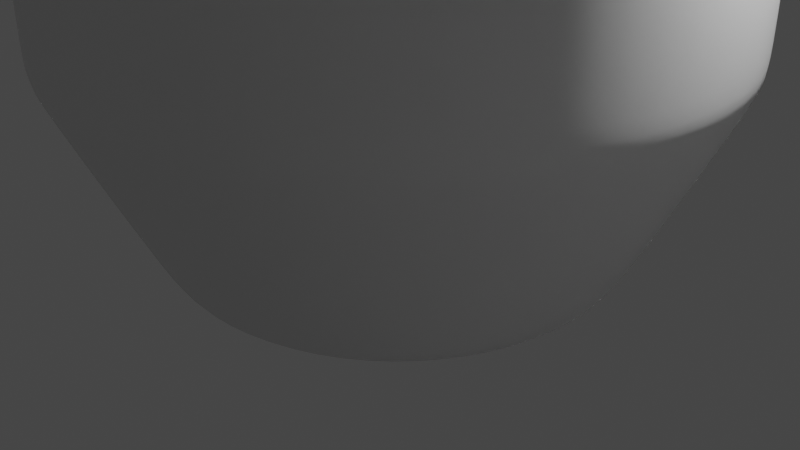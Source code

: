 # Source: stylized_plant.blend  (saved by Blender 3.5.10; exported with 4.5.12 LTS)
import bpy
from mathutils import Matrix  # noqa: F401  (used for matrix-valued properties, if any)

bpy.ops.wm.read_factory_settings(use_empty=True)
scene = bpy.context.scene
scene.name = 'Scene'

# ---- collections
col_collection = bpy.data.collections.new('Collection'); scene.collection.children.link(col_collection)

# ---- world
world_world = bpy.data.worlds.new('World'); scene.world = world_world
world_world.use_nodes = True; world_world.node_tree.nodes.clear()
_N = world_world.node_tree.nodes; _L = world_world.node_tree.links
n0 = _N.new('ShaderNodeOutputWorld'); n0.name = 'World Output'; n0.location = (300, 300)
n1 = _N.new('ShaderNodeBackground'); n1.name = 'Background'; n1.location = (10, 300)
n1.inputs[0].default_value = (0.05088, 0.05088, 0.05088, 1.0)
_L.new(n1.outputs[0], n0.inputs[0])
n0.is_active_output = True
world_world.color = (0.05088, 0.05088, 0.05088)
world_world.use_sun_shadow = False
world_world.sun_shadow_jitter_overblur = 0.0

# ---- cameras
cam_camera = bpy.data.cameras.new('Camera')
cam_camera.clip_end = 100.0
cam_camera.ortho_scale = 7.314

# ---- lights
light_light = bpy.data.lights.new('Light', 'POINT')
light_light.transmission_factor = 0.0
light_light.energy = 1000.0
light_light.shadow_soft_size = 0.1
light_light.shadow_maximum_resolution = 0.006
light_light.use_absolute_resolution = True

# ---- meshes
me_vert = bpy.data.meshes.new('Vert')
me_vert.from_pydata([(0.0, 0.0, 0.0), (-2.004, 0.0, 0.0), (-3.997, -0.02266, 1.129), (-1.073, 0.02114, 6.474), (-3.997, -0.02266, 1.259), (-3.942, -0.02266, 1.019), (-1.073, 0.02114, 6.358), (-2.091, 2.332e-08, 0.1736), (-1.783, 0.0, 0.0)], [(8, 1), (5, 2), (6, 3), (2, 4), (7, 5), (4, 6), (1, 7), (0, 8)], [])
me_vert.update()
me_vert_001 = bpy.data.meshes.new('Vert.001')
me_vert_001.from_pydata([(0.0, 0.0, 0.0), (-2.004, 0.0, 0.0), (-3.005, 2.679e-07, 1.994), (-3.005, 2.679e-07, 3.998)], [(0, 1), (1, 2), (2, 3)], [])
me_vert_001.update()
me_vert_002 = bpy.data.meshes.new('Vert.002')
me_vert_002.from_pydata([(0.0, 0.0, 0.0), (-2.004, 0.0, 0.0), (-3.005, 2.679e-07, 1.994), (-3.005, 2.679e-07, 3.998), (-3.005, 2.679e-07, 2.123), (-2.95, 2.531e-07, 1.884), (-3.005, 2.679e-07, 3.882), (-2.091, 2.332e-08, 0.1736), (-1.783, 0.0, 0.0)], [(8, 1), (5, 2), (6, 3), (2, 4), (7, 5), (4, 6), (1, 7), (0, 8)], [])
me_vert_002.update()
me_circle = bpy.data.meshes.new('Circle')
me_circle.from_pydata([(0.0, 1.0, 0.0253), (-0.1951, 0.9808, 0.0551), (-0.3827, 0.9239, 0.04819), (-0.5556, 0.8315, 0.007662), (-0.7071, 0.7071, 0.003333), (-0.8315, 0.5556, 0.01314), (-0.9239, 0.3827, 0.04494), (-0.9808, 0.1951, 0.01716), (-1.0, 0.0, 0.04665), (-0.9808, -0.1951, 0.01117), (-0.9239, -0.3827, 0.04506), (-0.8315, -0.5556, 0.05257), (-0.7071, -0.7071, 0.02494), (-0.5556, -0.8315, 0.05667), (-0.3827, -0.9239, 0.05548), (-0.1951, -0.9808, 0.006666), (0.0, -1.0, 0.004051), (0.1951, -0.9808, 0.05711), (0.3827, -0.9239, 0.01678), (0.5556, -0.8315, 0.0387), (0.7071, -0.7071, 0.03869), (0.8315, -0.5556, 0.0002792), (0.9239, -0.3827, 0.03111), (0.9808, -0.1951, 0.02202), (1.0, 0.0, 0.05812), (0.9808, 0.1951, 0.02788), (0.9239, 0.3827, 0.02479), (0.8315, 0.5556, 0.005439), (0.7071, 0.7071, 0.02748), (0.5556, 0.8315, 0.0355), (0.3827, 0.9239, 0.01904), (0.1951, 0.9808, 0.004095), (-0.008461, 0.9323, 0.004912), (-0.2098, 0.8462, 0.04645), (-0.4013, 0.7257, 0.03097), (-0.5755, 0.5755, 0.01481), (-0.7257, 0.4013, 0.03669), (-0.8462, 0.2098, 0.03853), (-0.9323, 0.008461, 0.05647), (0.1852, 0.8413, 0.01047), (-0.01718, 0.7243, 0.0154), (-0.2168, 0.5773, 0.05413), (-0.4059, 0.4059, 0.05007), (-0.5773, 0.2168, 0.007582), (-0.7243, 0.01718, 0.05773), (-0.8413, -0.1852, 0.03739), (0.3765, 0.7133, 0.03343), (0.1842, 0.5664, 0.008105), (-0.01371, 0.3964, 0.02163), (-0.2098, 0.2098, 0.04911), (-0.3964, 0.01371, 0.06919), (-0.5664, -0.1842, 0.037), (-0.7133, -0.3765, 0.01969), (0.5556, 0.5556, 0.04945), (0.3827, 0.3827, 0.009834), (0.1951, 0.1951, 0.07972), (1.49e-08, 1.49e-08, 0.09078), (-0.1951, -0.1951, 0.03472), (-0.3827, -0.3827, 0.008537), (-0.5556, -0.5556, 0.06114), (0.7133, 0.3765, 0.06405), (0.5664, 0.1842, 0.01336), (0.3964, -0.01371, 0.02845), (0.2098, -0.2098, 0.04556), (0.01371, -0.3964, 0.01592), (-0.1842, -0.5664, 0.05675), (-0.3765, -0.7133, 0.05372), (0.8413, 0.1852, 0.02792), (0.7243, -0.01718, 0.02783), (0.5773, -0.2168, 0.03854), (0.4059, -0.4059, 0.04517), (0.2168, -0.5773, 0.01426), (0.01718, -0.7243, 0.02981), (-0.1852, -0.8413, 0.02647), (0.9323, -0.008461, 0.04918), (0.8462, -0.2098, 0.00627), (0.7257, -0.4013, 0.03052), (0.5755, -0.5755, 0.04978), (0.4013, -0.7257, 0.04263), (0.2098, -0.8462, 0.04997), (0.008461, -0.9323, 0.01972)], [], [(1, 32, 31, 0), (32, 39, 30, 31), (39, 46, 29, 30), (46, 53, 28, 29), (53, 60, 27, 28), (60, 67, 26, 27), (67, 74, 25, 26), (74, 23, 24, 25), (2, 33, 32, 1), (33, 40, 39, 32), (40, 47, 46, 39), (47, 54, 53, 46), (54, 61, 60, 53), (61, 68, 67, 60), (68, 75, 74, 67), (75, 22, 23, 74), (3, 34, 33, 2), (34, 41, 40, 33), (41, 48, 47, 40), (48, 55, 54, 47), (55, 62, 61, 54), (62, 69, 68, 61), (69, 76, 75, 68), (76, 21, 22, 75), (4, 35, 34, 3), (35, 42, 41, 34), (42, 49, 48, 41), (49, 56, 55, 48), (56, 63, 62, 55), (63, 70, 69, 62), (70, 77, 76, 69), (77, 20, 21, 76), (5, 36, 35, 4), (36, 43, 42, 35), (43, 50, 49, 42), (50, 57, 56, 49), (57, 64, 63, 56), (64, 71, 70, 63), (71, 78, 77, 70), (78, 19, 20, 77), (6, 37, 36, 5), (37, 44, 43, 36), (44, 51, 50, 43), (51, 58, 57, 50), (58, 65, 64, 57), (65, 72, 71, 64), (72, 79, 78, 71), (79, 18, 19, 78), (7, 38, 37, 6), (38, 45, 44, 37), (45, 52, 51, 44), (52, 59, 58, 51), (59, 66, 65, 58), (66, 73, 72, 65), (73, 80, 79, 72), (80, 17, 18, 79), (8, 9, 38, 7), (9, 10, 45, 38), (10, 11, 52, 45), (11, 12, 59, 52), (12, 13, 66, 59), (13, 14, 73, 66), (14, 15, 80, 73), (15, 16, 17, 80)])
me_circle.polygons.foreach_set('use_smooth', [True] * 64)
_uv = me_circle.uv_layers.new(name='UVMap')
_uv.uv.foreach_set('vector', [0.0, 0.0, 0.0, 0.0, 0.0, 0.0, 0.0, 0.0, 0.0, 0.0, 0.0, 0.0, 0.0, 0.0, 0.0, 0.0, 0.0, 0.0, 0.0, 0.0, 0.0, 0.0, 0.0, 0.0, 0.0, 0.0, 0.0, 0.0, 0.0, 0.0, 0.0, 0.0, 0.0, 0.0, 0.0, 0.0, 0.0, 0.0, 0.0, 0.0, 0.0, 0.0, 0.0, 0.0, 0.0, 0.0, 0.0, 0.0, 0.0, 0.0, 0.0, 0.0, 0.0, 0.0, 0.0, 0.0, 0.0, 0.0, 0.0, 0.0, 0.0, 0.0, 0.0, 0.0, 0.0, 0.0, 0.0, 0.0, 0.0, 0.0, 0.0, 0.0, 0.0, 0.0, 0.0, 0.0, 0.0, 0.0, 0.0, 0.0, 0.0, 0.0, 0.0, 0.0, 0.0, 0.0, 0.0, 0.0, 0.0, 0.0, 0.0, 0.0, 0.0, 0.0, 0.0, 0.0, 0.0, 0.0, 0.0, 0.0, 0.0, 0.0, 0.0, 0.0, 0.0, 0.0, 0.0, 0.0, 0.0, 0.0, 0.0, 0.0, 0.0, 0.0, 0.0, 0.0, 0.0, 0.0, 0.0, 0.0, 0.0, 0.0, 0.0, 0.0, 0.0, 0.0, 0.0, 0.0, 0.0, 0.0, 0.0, 0.0, 0.0, 0.0, 0.0, 0.0, 0.0, 0.0, 0.0, 0.0, 0.0, 0.0, 0.0, 0.0, 0.0, 0.0, 0.0, 0.0, 0.0, 0.0, 0.0, 0.0, 0.0, 0.0, 0.0, 0.0, 0.0, 0.0, 0.0, 0.0, 0.0, 0.0, 0.0, 0.0, 0.0, 0.0, 0.0, 0.0, 0.0, 0.0, 0.0, 0.0, 0.0, 0.0, 0.0, 0.0, 0.0, 0.0, 0.0, 0.0, 0.0, 0.0, 0.0, 0.0, 0.0, 0.0, 0.0, 0.0, 0.0, 0.0, 0.0, 0.0, 0.0, 0.0, 0.0, 0.0, 0.0, 0.0, 0.0, 0.0, 0.0, 0.0, 0.0, 0.0, 0.0, 0.0, 0.0, 0.0, 0.0, 0.0, 0.0, 0.0, 0.0, 0.0, 0.0, 0.0, 0.0, 0.0, 0.0, 0.0, 0.0, 0.0, 0.0, 0.0, 0.0, 0.0, 0.0, 0.0, 0.0, 0.0, 0.0, 0.0, 0.0, 0.0, 0.0, 0.0, 0.0, 0.0, 0.0, 0.0, 0.0, 0.0, 0.0, 0.0, 0.0, 0.0, 0.0, 0.0, 0.0, 0.0, 0.0, 0.0, 0.0, 0.0, 0.0, 0.0, 0.0, 0.0, 0.0, 0.0, 0.0, 0.0, 0.0, 0.0, 0.0, 0.0, 0.0, 0.0, 0.0, 0.0, 0.0, 0.0, 0.0, 0.0, 0.0, 0.0, 0.0, 0.0, 0.0, 0.0, 0.0, 0.0, 0.0, 0.0, 0.0, 0.0, 0.0, 0.0, 0.0, 0.0, 0.0, 0.0, 0.0, 0.0, 0.0, 0.0, 0.0, 0.0, 0.0, 0.0, 0.0, 0.0, 0.0, 0.0, 0.0, 0.0, 0.0, 0.0, 0.0, 0.0, 0.0, 0.0, 0.0, 0.0, 0.0, 0.0, 0.0, 0.0, 0.0, 0.0, 0.0, 0.0, 0.0, 0.0, 0.0, 0.0, 0.0, 0.0, 0.0, 0.0, 0.0, 0.0, 0.0, 0.0, 0.0, 0.0, 0.0, 0.0, 0.0, 0.0, 0.0, 0.0, 0.0, 0.0, 0.0, 0.0, 0.0, 0.0, 0.0, 0.0, 0.0, 0.0, 0.0, 0.0, 0.0, 0.0, 0.0, 0.0, 0.0, 0.0, 0.0, 0.0, 0.0, 0.0, 0.0, 0.0, 0.0, 0.0, 0.0, 0.0, 0.0, 0.0, 0.0, 0.0, 0.0, 0.0, 0.0, 0.0, 0.0, 0.0, 0.0, 0.0, 0.0, 0.0, 0.0, 0.0, 0.0, 0.0, 0.0, 0.0, 0.0, 0.0, 0.0, 0.0, 0.0, 0.0, 0.0, 0.0, 0.0, 0.0, 0.0, 0.0, 0.0, 0.0, 0.0, 0.0, 0.0, 0.0, 0.0, 0.0, 0.0, 0.0, 0.0, 0.0, 0.0, 0.0, 0.0, 0.0, 0.0, 0.0, 0.0, 0.0, 0.0, 0.0, 0.0, 0.0, 0.0, 0.0, 0.0, 0.0, 0.0, 0.0, 0.0, 0.0, 0.0, 0.0, 0.0, 0.0, 0.0, 0.0, 0.0, 0.0, 0.0, 0.0, 0.0, 0.0, 0.0, 0.0, 0.0, 0.0, 0.0, 0.0, 0.0, 0.0, 0.0, 0.0, 0.0, 0.0, 0.0, 0.0, 0.0, 0.0, 0.0, 0.0, 0.0, 0.0, 0.0, 0.0, 0.0, 0.0, 0.0, 0.0, 0.0, 0.0, 0.0, 0.0, 0.0, 0.0, 0.0, 0.0, 0.0, 0.0, 0.0, 0.0, 0.0, 0.0, 0.0, 0.0, 0.0, 0.0, 0.0, 0.0, 0.0, 0.0, 0.0, 0.0, 0.0, 0.0, 0.0, 0.0, 0.0, 0.0, 0.0, 0.0, 0.0, 0.0, 0.0, 0.0, 0.0, 0.0, 0.0, 0.0])
me_circle.update()

# ---- curves / text
cu_nurbspath = bpy.data.curves.new('NurbsPath', 'CURVE')
cu_nurbspath.dimensions = '3D'
_sp = cu_nurbspath.splines.new('NURBS'); _sp.points.add(3)
_sp.points.foreach_set('co', [4.558, -0.1194, 9.253, 1.0, 1.407, 0.05797, 4.452, 1.0, 0.1894, 0.1018, 1.928, 1.0, 0.08573, -0.1194, -0.6243, 1.0])
_sp.points.foreach_set('radius', [0.0001701, 1.0, 1.061, 0.5058])
_sp.order_u = 3
_sp.order_v = 0
_sp.use_endpoint_u = True
cu_nurbspath.use_path = True
cu_nurbspath.bevel_mode = 'OBJECT'
cu_nurbspath.bevel_depth = 0.35
cu_nurbspath.fill_mode = 'FULL'
cu_beziercircle = bpy.data.curves.new('BezierCircle', 'CURVE')
cu_beziercircle.dimensions = '3D'
_sp = cu_beziercircle.splines.new('BEZIER'); _sp.bezier_points.add(3)
_sp.bezier_points.foreach_set('co', [-1.02, 0.3946, -0.4748, 0.0, 0.1643, 0.0, 0.9795, 0.3946, -0.4748, 0.0, -1.0, 0.0])
_sp.bezier_points.foreach_set('handle_left', [-1.35, -0.2031, -0.6283, -0.2423, 0.1634, 0.001845, 0.7725, 0.763, -0.3744, 0.1567, -0.9986, -0.000481])
_sp.bezier_points.foreach_set('handle_right', [-0.8091, 0.7777, -0.3764, 0.2347, 0.1652, -0.001787, 1.309, -0.1912, -0.6344, -0.1587, -1.001, 0.0004872])
for _p, _l, _r in zip(_sp.bezier_points, ['AUTO', 'ALIGNED', 'AUTO', 'ALIGNED'], ['AUTO', 'ALIGNED', 'AUTO', 'ALIGNED']): _p.handle_left_type = _l; _p.handle_right_type = _r
_sp.order_u = 0
_sp.order_v = 0
_sp.use_cyclic_u = True
cu_beziercircle.use_path = True
cu_beziercircle.fill_mode = 'FULL'
cu_nurbspath_001 = bpy.data.curves.new('NurbsPath.001', 'CURVE')
cu_nurbspath_001.dimensions = '3D'
_sp = cu_nurbspath_001.splines.new('NURBS'); _sp.points.add(3)
_sp.points.foreach_set('co', [4.558, -0.1194, 9.253, 1.0, 1.407, 0.05797, 4.452, 1.0, 0.1894, 0.1018, 1.928, 1.0, 0.08573, -0.1194, -0.6243, 1.0])
_sp.points.foreach_set('radius', [0.0001701, 1.0, 1.061, 0.5058])
_sp.order_u = 3
_sp.order_v = 0
_sp.use_endpoint_u = True
cu_nurbspath_001.use_path = True
cu_nurbspath_001.bevel_mode = 'OBJECT'
cu_nurbspath_001.bevel_depth = 0.35
cu_nurbspath_001.fill_mode = 'FULL'
cu_nurbspath_002 = bpy.data.curves.new('NurbsPath.002', 'CURVE')
cu_nurbspath_002.dimensions = '3D'
_sp = cu_nurbspath_002.splines.new('NURBS'); _sp.points.add(3)
_sp.points.foreach_set('co', [4.558, -0.1194, 9.253, 1.0, 1.407, 0.05797, 4.452, 1.0, 0.1894, 0.1018, 1.928, 1.0, 0.08573, -0.1194, -0.6243, 1.0])
_sp.points.foreach_set('radius', [0.0001701, 1.0, 1.061, 0.5058])
_sp.order_u = 3
_sp.order_v = 0
_sp.use_endpoint_u = True
cu_nurbspath_002.use_path = True
cu_nurbspath_002.bevel_mode = 'OBJECT'
cu_nurbspath_002.bevel_depth = 0.35
cu_nurbspath_002.fill_mode = 'FULL'
cu_nurbspath_003 = bpy.data.curves.new('NurbsPath.003', 'CURVE')
cu_nurbspath_003.dimensions = '3D'
_sp = cu_nurbspath_003.splines.new('NURBS'); _sp.points.add(3)
_sp.points.foreach_set('co', [4.558, -0.1194, 9.253, 1.0, 1.407, 0.05797, 4.452, 1.0, 0.1894, 0.1018, 1.928, 1.0, 0.08573, -0.1194, -0.6243, 1.0])
_sp.points.foreach_set('radius', [0.0001701, 1.0, 1.061, 0.5058])
_sp.order_u = 3
_sp.order_v = 0
_sp.use_endpoint_u = True
cu_nurbspath_003.use_path = True
cu_nurbspath_003.bevel_mode = 'OBJECT'
cu_nurbspath_003.bevel_depth = 0.35
cu_nurbspath_003.fill_mode = 'FULL'
cu_nurbspath_004 = bpy.data.curves.new('NurbsPath.004', 'CURVE')
cu_nurbspath_004.dimensions = '3D'
_sp = cu_nurbspath_004.splines.new('NURBS'); _sp.points.add(3)
_sp.points.foreach_set('co', [4.558, -0.1194, 9.253, 1.0, 1.407, 0.05797, 4.452, 1.0, 0.1894, 0.1018, 1.928, 1.0, 0.08573, -0.1194, -0.6243, 1.0])
_sp.points.foreach_set('radius', [0.0001701, 1.0, 1.061, 0.5058])
_sp.order_u = 3
_sp.order_v = 0
_sp.use_endpoint_u = True
cu_nurbspath_004.use_path = True
cu_nurbspath_004.bevel_mode = 'OBJECT'
cu_nurbspath_004.bevel_depth = 0.35
cu_nurbspath_004.fill_mode = 'FULL'
cu_nurbspath_005 = bpy.data.curves.new('NurbsPath.005', 'CURVE')
cu_nurbspath_005.dimensions = '3D'
_sp = cu_nurbspath_005.splines.new('NURBS'); _sp.points.add(3)
_sp.points.foreach_set('co', [4.558, -0.1194, 9.253, 1.0, 1.407, 0.05797, 4.452, 1.0, 0.1894, 0.1018, 1.928, 1.0, 0.08573, -0.1194, -0.6243, 1.0])
_sp.points.foreach_set('radius', [0.0001701, 1.0, 1.061, 0.5058])
_sp.order_u = 3
_sp.order_v = 0
_sp.use_endpoint_u = True
cu_nurbspath_005.use_path = True
cu_nurbspath_005.bevel_mode = 'OBJECT'
cu_nurbspath_005.bevel_depth = 0.35
cu_nurbspath_005.fill_mode = 'FULL'
cu_nurbspath_006 = bpy.data.curves.new('NurbsPath.006', 'CURVE')
cu_nurbspath_006.dimensions = '3D'
_sp = cu_nurbspath_006.splines.new('NURBS'); _sp.points.add(3)
_sp.points.foreach_set('co', [4.558, -0.1194, 9.253, 1.0, 1.407, 0.05797, 4.452, 1.0, 0.1894, 0.1018, 1.928, 1.0, 0.08573, -0.1194, -0.6243, 1.0])
_sp.points.foreach_set('radius', [0.0001701, 1.0, 1.061, 0.5058])
_sp.order_u = 3
_sp.order_v = 0
_sp.use_endpoint_u = True
cu_nurbspath_006.use_path = True
cu_nurbspath_006.bevel_mode = 'OBJECT'
cu_nurbspath_006.bevel_depth = 0.35
cu_nurbspath_006.fill_mode = 'FULL'

# ---- objects
ob_light = bpy.data.objects.new('Light', light_light)
ob_camera = bpy.data.objects.new('Camera', cam_camera)
ob_vert = bpy.data.objects.new('Vert', me_vert)
ob_vert_001 = bpy.data.objects.new('Vert.001', me_vert_001)
ob_vert_002 = bpy.data.objects.new('Vert.002', me_vert_002)
ob_circle = bpy.data.objects.new('Circle', me_circle)
ob_nurbspath = bpy.data.objects.new('NurbsPath', cu_nurbspath)
ob_beziercircle = bpy.data.objects.new('BezierCircle', cu_beziercircle)
ob_nurbspath_001 = bpy.data.objects.new('NurbsPath.001', cu_nurbspath_001)
ob_nurbspath_002 = bpy.data.objects.new('NurbsPath.002', cu_nurbspath_002)
ob_nurbspath_003 = bpy.data.objects.new('NurbsPath.003', cu_nurbspath_003)
ob_nurbspath_004 = bpy.data.objects.new('NurbsPath.004', cu_nurbspath_004)
ob_nurbspath_005 = bpy.data.objects.new('NurbsPath.005', cu_nurbspath_005)
ob_nurbspath_006 = bpy.data.objects.new('NurbsPath.006', cu_nurbspath_006)

# ---- transforms, parenting, visibility, modifiers, constraints
ob_light.location = (4.076, 1.005, 5.904)
ob_light.rotation_euler = (0.6503, 0.05522, 1.866)
ob_light.lock_rotations_4d = False
ob_light.empty_display_type = 'ARROWS'
ob_light.color = (0.0, 0.0, 0.0, 0.0)
ob_light.lineart.crease_threshold = 0.0
ob_camera.location = (7.359, -6.926, 4.958)
ob_camera.rotation_euler = (1.109, 0.0, 0.8149)
ob_camera.lock_rotations_4d = False
ob_camera.empty_display_type = 'ARROWS'
ob_camera.color = (0.0, 0.0, 0.0, 0.0)
ob_camera.display_type = 'WIRE'
ob_camera.lineart.crease_threshold = 0.0
ob_vert.location = (0.0, -19.03, 0.0)
_m = ob_vert.modifiers.new('Screw', 'SCREW')
_m.use_merge_vertices = True
_m = ob_vert.modifiers.new('Solidify', 'SOLIDIFY')
_m.thickness = 0.433
_m = ob_vert.modifiers.new('Subdivision', 'SUBSURF')
_m.levels = 2
ob_vert_001.location = (12.62, 0.0, 0.0)
_m = ob_vert_001.modifiers.new('Screw', 'SCREW')
_m.use_merge_vertices = True
_m = ob_vert_001.modifiers.new('Solidify', 'SOLIDIFY')
_m.thickness = 0.433
_m = ob_vert_001.modifiers.new('Subdivision', 'SUBSURF')
_m.levels = 2
ob_vert_002.location = (-0.03031, 0.0, 0.0)
_m = ob_vert_002.modifiers.new('Screw', 'SCREW')
_m.use_merge_vertices = True
_m = ob_vert_002.modifiers.new('Solidify', 'SOLIDIFY')
_m.thickness = 0.433
_m = ob_vert_002.modifiers.new('Subdivision', 'SUBSURF')
_m.levels = 2
ob_circle.location = (0.0, 0.0, 3.429)
ob_circle.scale = (3.084, 3.084, 3.084)
ob_nurbspath.location = (0.677, 0.8743, 3.806)
ob_nurbspath.rotation_euler = (0.05754, 0.1547, 0.3247)
ob_nurbspath.scale = (1.121, 1.121, 1.121)
ob_beziercircle.location = (0.0, 8.192, 0.0)
ob_nurbspath_001.location = (-0.5161, 0.6027, 3.796)
ob_nurbspath_001.rotation_euler = (0.05754, 0.1547, 1.601)
ob_nurbspath_001.scale = (0.7509, 0.7509, 0.7509)
ob_nurbspath_002.location = (-0.6584, -0.514, 3.813)
ob_nurbspath_002.rotation_euler = (0.05754, 0.1547, -2.925)
ob_nurbspath_002.scale = (0.8865, 0.8865, 0.8865)
ob_nurbspath_003.location = (0.1043, -0.3242, 3.796)
ob_nurbspath_003.rotation_euler = (0.05754, 0.1547, -1.171)
ob_nurbspath_003.scale = (0.5182, 0.5182, 0.5182)
ob_nurbspath_004.location = (0.2271, 0.1252, 3.602)
ob_nurbspath_004.rotation_euler = (0.1623, 0.2694, -3.217)
ob_nurbspath_004.scale = (0.2178, 0.2178, 0.2178)
ob_nurbspath_005.location = (-0.4348, -1.523, 3.456)
ob_nurbspath_005.rotation_euler = (0.0579, 0.327, -1.937)
ob_nurbspath_005.scale = (0.7509, 0.7509, 0.7509)
ob_nurbspath_006.location = (1.231, -0.6766, 3.877)
ob_nurbspath_006.rotation_euler = (0.05754, 0.1547, -0.5356)
ob_nurbspath_006.scale = (0.352, 0.352, 0.352)
cu_nurbspath.bevel_object = ob_beziercircle
cu_nurbspath_001.bevel_object = ob_beziercircle
cu_nurbspath_002.bevel_object = ob_beziercircle
cu_nurbspath_003.bevel_object = ob_beziercircle
cu_nurbspath_004.bevel_object = ob_beziercircle
cu_nurbspath_005.bevel_object = ob_beziercircle
cu_nurbspath_006.bevel_object = ob_beziercircle

# ---- collection membership
col_collection.objects.link(ob_light)
col_collection.objects.link(ob_camera)
col_collection.objects.link(ob_vert)
col_collection.objects.link(ob_vert_001)
col_collection.objects.link(ob_vert_002)
col_collection.objects.link(ob_circle)
col_collection.objects.link(ob_nurbspath)
col_collection.objects.link(ob_beziercircle)
col_collection.objects.link(ob_nurbspath_001)
col_collection.objects.link(ob_nurbspath_002)
col_collection.objects.link(ob_nurbspath_003)
col_collection.objects.link(ob_nurbspath_004)
col_collection.objects.link(ob_nurbspath_005)
col_collection.objects.link(ob_nurbspath_006)

# ---- scene / render settings (as saved in the file)
scene.camera = ob_camera
scene.frame_start = 1; scene.frame_end = 250; scene.frame_set(0)
scene.render.engine = 'BLENDER_EEVEE_NEXT'
scene.cycles.sampling_pattern = 'TABULATED_SOBOL'
scene.view_settings.view_transform = 'Filmic'
bpy.context.view_layer.update()
